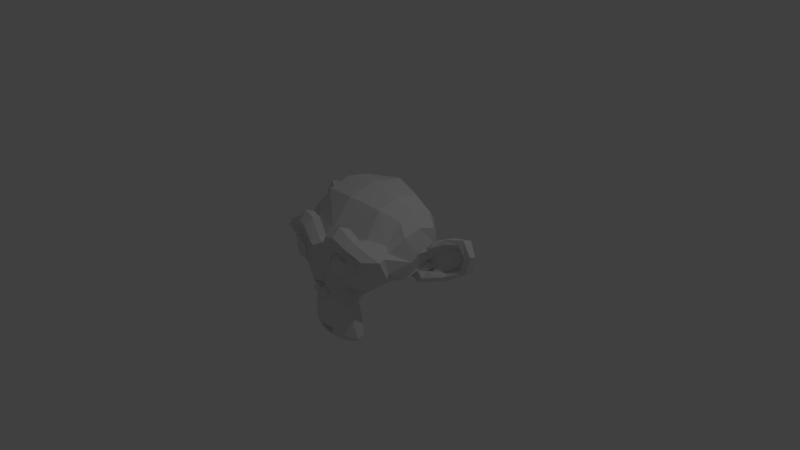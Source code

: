 # Source: Suzanne_UV_export.blend  (saved by Blender 2.79.0; exported with 4.5.12 LTS)
import bpy
from mathutils import Matrix  # noqa: F401  (used for matrix-valued properties, if any)

bpy.ops.wm.read_factory_settings(use_empty=True)
scene = bpy.context.scene
scene.name = 'Scene'

# ---- collections
col_collection_1 = bpy.data.collections.new('Collection 1'); scene.collection.children.link(col_collection_1)

# ---- world
world_world = bpy.data.worlds.new('World'); scene.world = world_world
world_world.color = (0.05088, 0.05088, 0.05088)
world_world.use_sun_shadow = False
world_world.sun_shadow_jitter_overblur = 0.0
world_world.cycles.sampling_method = 'MANUAL'

# ---- cameras
cam_camera = bpy.data.cameras.new('Camera')
cam_camera.clip_end = 100.0
cam_camera.lens = 35.0
cam_camera.sensor_width = 32.0
cam_camera.sensor_height = 18.0
cam_camera.ortho_scale = 7.314
cam_camera.dof.focus_distance = 0.0
cam_camera.dof.aperture_fstop = 128.0

# ---- lights
light_lamp = bpy.data.lights.new('Lamp', 'POINT')
light_lamp.transmission_factor = 0.0
light_lamp.cutoff_distance = 30.0
light_lamp.energy = 100.0
light_lamp.shadow_buffer_clip_start = 1.001
light_lamp.shadow_soft_size = 0.1
light_lamp.shadow_maximum_resolution = 0.006
light_lamp.use_absolute_resolution = True

# ---- meshes
me_suzanne = bpy.data.meshes.new('Suzanne')
me_suzanne.from_pydata([(0.4375, -0.7656, 0.1641), (-0.4375, -0.7656, 0.1641), (0.5, -0.6875, 0.09375), (-0.5, -0.6875, 0.09375), (0.5469, -0.5781, 0.05469), (-0.5469, -0.5781, 0.05469), (0.3516, -0.6172, -0.02344), (-0.3516, -0.6172, -0.02344), (0.3516, -0.7188, 0.03125), (-0.3516, -0.7188, 0.03125), (0.3516, -0.7812, 0.1328), (-0.3516, -0.7812, 0.1328), (0.2734, -0.7969, 0.1641), (-0.2734, -0.7969, 0.1641), (0.2031, -0.7422, 0.09375), (-0.2031, -0.7422, 0.09375), (0.1562, -0.6484, 0.05469), (-0.1562, -0.6484, 0.05469), (0.07812, -0.6562, 0.2422), (-0.07812, -0.6562, 0.2422), (0.1406, -0.7422, 0.2422), (-0.1406, -0.7422, 0.2422), (0.2422, -0.7969, 0.2422), (-0.2422, -0.7969, 0.2422), (0.2734, -0.7969, 0.3281), (-0.2734, -0.7969, 0.3281), (0.2031, -0.7422, 0.3906), (-0.2031, -0.7422, 0.3906), (0.1562, -0.6484, 0.4375), (-0.1562, -0.6484, 0.4375), (0.3516, -0.6172, 0.5156), (-0.3516, -0.6172, 0.5156), (0.3516, -0.7188, 0.4531), (-0.3516, -0.7188, 0.4531), (0.3516, -0.7812, 0.3594), (-0.3516, -0.7812, 0.3594), (0.4375, -0.7656, 0.3281), (-0.4375, -0.7656, 0.3281), (0.5, -0.6875, 0.3906), (-0.5, -0.6875, 0.3906), (0.5469, -0.5781, 0.4375), (-0.5469, -0.5781, 0.4375), (0.625, -0.5625, 0.2422), (-0.625, -0.5625, 0.2422), (0.5625, -0.6719, 0.2422), (-0.5625, -0.6719, 0.2422), (0.4688, -0.7578, 0.2422), (-0.4688, -0.7578, 0.2422), (0.4766, -0.7734, 0.2422), (-0.4766, -0.7734, 0.2422), (0.4453, -0.7812, 0.3359), (-0.4453, -0.7812, 0.3359), (0.3516, -0.8047, 0.375), (-0.3516, -0.8047, 0.375), (0.2656, -0.8203, 0.3359), (-0.2656, -0.8203, 0.3359), (0.2266, -0.8203, 0.2422), (-0.2266, -0.8203, 0.2422), (0.2656, -0.8203, 0.1562), (-0.2656, -0.8203, 0.1562), (0.3516, -0.8281, 0.2422), (-0.3516, -0.8281, 0.2422), (0.3516, -0.8047, 0.1172), (-0.3516, -0.8047, 0.1172), (0.4453, -0.7812, 0.1562), (-0.4453, -0.7812, 0.1562), (0.0, -0.7422, 0.4297), (0.0, -0.8203, 0.3516), (0.0, -0.7344, -0.6797), (0.0, -0.7812, -0.3203), (0.0, -0.7969, -0.1875), (0.0, -0.7188, -0.7734), (0.0, -0.6016, 0.4062), (0.0, -0.5703, 0.5703), (0.0, 0.5469, 0.8984), (0.0, 0.8516, 0.5625), (0.0, 0.8281, 0.07031), (0.0, 0.3516, -0.3828), (0.2031, -0.5625, -0.1875), (-0.2031, -0.5625, -0.1875), (0.3125, -0.5703, -0.4375), (-0.3125, -0.5703, -0.4375), (0.3516, -0.5703, -0.6953), (-0.3516, -0.5703, -0.6953), (0.3672, -0.5312, -0.8906), (-0.3672, -0.5312, -0.8906), (0.3281, -0.5234, -0.9453), (-0.3281, -0.5234, -0.9453), (0.1797, -0.5547, -0.9688), (-0.1797, -0.5547, -0.9688), (0.0, -0.5781, -0.9844), (0.4375, -0.5312, -0.1406), (-0.4375, -0.5312, -0.1406), (0.6328, -0.5391, -0.03906), (-0.6328, -0.5391, -0.03906), (0.8281, -0.4453, 0.1484), (-0.8281, -0.4453, 0.1484), (0.8594, -0.5938, 0.4297), (-0.8594, -0.5938, 0.4297), (0.7109, -0.625, 0.4844), (-0.7109, -0.625, 0.4844), (0.4922, -0.6875, 0.6016), (-0.4922, -0.6875, 0.6016), (0.3203, -0.7344, 0.7578), (-0.3203, -0.7344, 0.7578), (0.1562, -0.7578, 0.7188), (-0.1562, -0.7578, 0.7188), (0.0625, -0.75, 0.4922), (-0.0625, -0.75, 0.4922), (0.1641, -0.7734, 0.4141), (-0.1641, -0.7734, 0.4141), (0.125, -0.7656, 0.3047), (-0.125, -0.7656, 0.3047), (0.2031, -0.7422, 0.09375), (-0.2031, -0.7422, 0.09375), (0.375, -0.7031, 0.01562), (-0.375, -0.7031, 0.01562), (0.4922, -0.6719, 0.0625), (-0.4922, -0.6719, 0.0625), (0.625, -0.6484, 0.1875), (-0.625, -0.6484, 0.1875), (0.6406, -0.6484, 0.2969), (-0.6406, -0.6484, 0.2969), (0.6016, -0.6641, 0.375), (-0.6016, -0.6641, 0.375), (0.4297, -0.7188, 0.4375), (-0.4297, -0.7188, 0.4375), (0.25, -0.7578, 0.4688), (-0.25, -0.7578, 0.4688), (0.0, -0.7344, -0.7656), (0.1094, -0.7344, -0.7188), (-0.1094, -0.7344, -0.7188), (0.1172, -0.7109, -0.8359), (-0.1172, -0.7109, -0.8359), (0.0625, -0.6953, -0.8828), (-0.0625, -0.6953, -0.8828), (0.0, -0.6875, -0.8906), (0.0, -0.75, -0.1953), (0.0, -0.7422, -0.1406), (0.1016, -0.7422, -0.1484), (-0.1016, -0.7422, -0.1484), (0.125, -0.75, -0.2266), (-0.125, -0.75, -0.2266), (0.08594, -0.7422, -0.2891), (-0.08594, -0.7422, -0.2891), (0.3984, -0.6719, -0.04688), (-0.3984, -0.6719, -0.04688), (0.6172, -0.625, 0.05469), (-0.6172, -0.625, 0.05469), (0.7266, -0.6016, 0.2031), (-0.7266, -0.6016, 0.2031), (0.7422, -0.6562, 0.375), (-0.7422, -0.6562, 0.375), (0.6875, -0.7266, 0.4141), (-0.6875, -0.7266, 0.4141), (0.4375, -0.7969, 0.5469), (-0.4375, -0.7969, 0.5469), (0.3125, -0.8359, 0.6406), (-0.3125, -0.8359, 0.6406), (0.2031, -0.8516, 0.6172), (-0.2031, -0.8516, 0.6172), (0.1016, -0.8438, 0.4297), (-0.1016, -0.8438, 0.4297), (0.125, -0.8125, -0.1016), (-0.125, -0.8125, -0.1016), (0.2109, -0.7109, -0.4453), (-0.2109, -0.7109, -0.4453), (0.25, -0.6875, -0.7031), (-0.25, -0.6875, -0.7031), (0.2656, -0.6641, -0.8203), (-0.2656, -0.6641, -0.8203), (0.2344, -0.6328, -0.9141), (-0.2344, -0.6328, -0.9141), (0.1641, -0.6328, -0.9297), (-0.1641, -0.6328, -0.9297), (0.0, -0.6406, -0.9453), (0.0, -0.7266, 0.04688), (0.0, -0.7656, 0.2109), (0.3281, -0.7422, 0.4766), (-0.3281, -0.7422, 0.4766), (0.1641, -0.75, 0.1406), (-0.1641, -0.75, 0.1406), (0.1328, -0.7578, 0.2109), (-0.1328, -0.7578, 0.2109), (0.1172, -0.7344, -0.6875), (-0.1172, -0.7344, -0.6875), (0.07812, -0.75, -0.4453), (-0.07812, -0.75, -0.4453), (0.0, -0.75, -0.4453), (0.0, -0.7422, -0.3281), (0.09375, -0.7812, -0.2734), (-0.09375, -0.7812, -0.2734), (0.1328, -0.7969, -0.2266), (-0.1328, -0.7969, -0.2266), (0.1094, -0.7812, -0.1328), (-0.1094, -0.7812, -0.1328), (0.03906, -0.7812, -0.125), (-0.03906, -0.7812, -0.125), (0.0, -0.8281, -0.2031), (0.04688, -0.8125, -0.1484), (-0.04688, -0.8125, -0.1484), (0.09375, -0.8125, -0.1562), (-0.09375, -0.8125, -0.1562), (0.1094, -0.8281, -0.2266), (-0.1094, -0.8281, -0.2266), (0.07812, -0.8047, -0.25), (-0.07812, -0.8047, -0.25), (0.0, -0.8047, -0.2891), (0.2578, -0.5547, -0.3125), (-0.2578, -0.5547, -0.3125), (0.1641, -0.7109, -0.2422), (-0.1641, -0.7109, -0.2422), (0.1797, -0.7109, -0.3125), (-0.1797, -0.7109, -0.3125), (0.2344, -0.5547, -0.25), (-0.2344, -0.5547, -0.25), (0.0, -0.6875, -0.875), (0.04688, -0.6875, -0.8672), (-0.04688, -0.6875, -0.8672), (0.09375, -0.7109, -0.8203), (-0.09375, -0.7109, -0.8203), (0.09375, -0.7266, -0.7422), (-0.09375, -0.7266, -0.7422), (0.0, -0.6562, -0.7812), (0.09375, -0.6641, -0.75), (-0.09375, -0.6641, -0.75), (0.09375, -0.6406, -0.8125), (-0.09375, -0.6406, -0.8125), (0.04688, -0.6328, -0.8516), (-0.04688, -0.6328, -0.8516), (0.0, -0.6328, -0.8594), (0.1719, -0.7812, 0.2188), (-0.1719, -0.7812, 0.2188), (0.1875, -0.7734, 0.1562), (-0.1875, -0.7734, 0.1562), (0.3359, -0.7578, 0.4297), (-0.3359, -0.7578, 0.4297), (0.2734, -0.7734, 0.4219), (-0.2734, -0.7734, 0.4219), (0.4219, -0.7734, 0.3984), (-0.4219, -0.7734, 0.3984), (0.5625, -0.6953, 0.3516), (-0.5625, -0.6953, 0.3516), (0.5859, -0.6875, 0.2891), (-0.5859, -0.6875, 0.2891), (0.5781, -0.6797, 0.1953), (-0.5781, -0.6797, 0.1953), (0.4766, -0.7188, 0.1016), (-0.4766, -0.7188, 0.1016), (0.375, -0.7422, 0.0625), (-0.375, -0.7422, 0.0625), (0.2266, -0.7812, 0.1094), (-0.2266, -0.7812, 0.1094), (0.1797, -0.7812, 0.2969), (-0.1797, -0.7812, 0.2969), (0.2109, -0.7812, 0.375), (-0.2109, -0.7812, 0.375), (0.2344, -0.7578, 0.3594), (-0.2344, -0.7578, 0.3594), (0.1953, -0.7578, 0.2969), (-0.1953, -0.7578, 0.2969), (0.2422, -0.7578, 0.125), (-0.2422, -0.7578, 0.125), (0.375, -0.7266, 0.08594), (-0.375, -0.7266, 0.08594), (0.4609, -0.7031, 0.1172), (-0.4609, -0.7031, 0.1172), (0.5469, -0.6719, 0.2109), (-0.5469, -0.6719, 0.2109), (0.5547, -0.6719, 0.2812), (-0.5547, -0.6719, 0.2812), (0.5312, -0.6797, 0.3359), (-0.5312, -0.6797, 0.3359), (0.4141, -0.75, 0.3906), (-0.4141, -0.75, 0.3906), (0.2812, -0.7656, 0.3984), (-0.2812, -0.7656, 0.3984), (0.3359, -0.75, 0.4062), (-0.3359, -0.75, 0.4062), (0.2031, -0.75, 0.1719), (-0.2031, -0.75, 0.1719), (0.1953, -0.75, 0.2266), (-0.1953, -0.75, 0.2266), (0.1094, -0.6094, 0.4609), (-0.1094, -0.6094, 0.4609), (0.1953, -0.6172, 0.6641), (-0.1953, -0.6172, 0.6641), (0.3359, -0.5938, 0.6875), (-0.3359, -0.5938, 0.6875), (0.4844, -0.5547, 0.5547), (-0.4844, -0.5547, 0.5547), (0.6797, -0.4922, 0.4531), (-0.6797, -0.4922, 0.4531), (0.7969, -0.4609, 0.4062), (-0.7969, -0.4609, 0.4062), (0.7734, -0.375, 0.1641), (-0.7734, -0.375, 0.1641), (0.6016, -0.4141, 0.0), (-0.6016, -0.4141, 0.0), (0.4375, -0.4688, -0.09375), (-0.4375, -0.4688, -0.09375), (0.0, -0.2891, 0.8984), (0.0, 0.07812, 0.9844), (0.0, 0.6719, -0.1953), (0.0, -0.1875, -0.4609), (0.0, -0.4609, -0.9766), (0.0, -0.3438, -0.8047), (0.0, -0.3203, -0.5703), (0.0, -0.2812, -0.4844), (0.8516, -0.05469, 0.2344), (-0.8516, -0.05469, 0.2344), (0.8594, 0.04688, 0.3203), (-0.8594, 0.04688, 0.3203), (0.7734, 0.4375, 0.2656), (-0.7734, 0.4375, 0.2656), (0.4609, 0.7031, 0.4375), (-0.4609, 0.7031, 0.4375), (0.7344, -0.07031, -0.04688), (-0.7344, -0.07031, -0.04688), (0.5938, 0.1641, -0.125), (-0.5938, 0.1641, -0.125), (0.6406, 0.4297, -0.007812), (-0.6406, 0.4297, -0.007812), (0.3359, 0.6641, 0.05469), (-0.3359, 0.6641, 0.05469), (0.2344, -0.4062, -0.3516), (-0.2344, -0.4062, -0.3516), (0.1797, -0.2578, -0.4141), (-0.1797, -0.2578, -0.4141), (0.2891, -0.3828, -0.7109), (-0.2891, -0.3828, -0.7109), (0.25, -0.3906, -0.5), (-0.25, -0.3906, -0.5), (0.3281, -0.3984, -0.9141), (-0.3281, -0.3984, -0.9141), (0.1406, -0.3672, -0.7578), (-0.1406, -0.3672, -0.7578), (0.125, -0.3594, -0.5391), (-0.125, -0.3594, -0.5391), (0.1641, -0.4375, -0.9453), (-0.1641, -0.4375, -0.9453), (0.2188, -0.4297, -0.2812), (-0.2188, -0.4297, -0.2812), (0.2109, -0.4688, -0.2266), (-0.2109, -0.4688, -0.2266), (0.2031, -0.5, -0.1719), (-0.2031, -0.5, -0.1719), (0.2109, -0.1641, -0.3906), (-0.2109, -0.1641, -0.3906), (0.2969, 0.2656, -0.3125), (-0.2969, 0.2656, -0.3125), (0.3438, 0.5391, -0.1484), (-0.3438, 0.5391, -0.1484), (0.4531, 0.3828, 0.8672), (-0.4531, 0.3828, 0.8672), (0.4531, 0.07031, 0.9297), (-0.4531, 0.07031, 0.9297), (0.4531, -0.2344, 0.8516), (-0.4531, -0.2344, 0.8516), (0.4609, -0.4297, 0.5234), (-0.4609, -0.4297, 0.5234), (0.7266, -0.3359, 0.4062), (-0.7266, -0.3359, 0.4062), (0.6328, -0.2812, 0.4531), (-0.6328, -0.2812, 0.4531), (0.6406, -0.05469, 0.7031), (-0.6406, -0.05469, 0.7031), (0.7969, -0.125, 0.5625), (-0.7969, -0.125, 0.5625), (0.7969, 0.1172, 0.6172), (-0.7969, 0.1172, 0.6172), (0.6406, 0.1953, 0.75), (-0.6406, 0.1953, 0.75), (0.6406, 0.4453, 0.6797), (-0.6406, 0.4453, 0.6797), (0.7969, 0.3594, 0.5391), (-0.7969, 0.3594, 0.5391), (0.6172, 0.5859, 0.3281), (-0.6172, 0.5859, 0.3281), (0.4844, 0.5469, 0.02344), (-0.4844, 0.5469, 0.02344), (0.8203, 0.2031, 0.3281), (-0.8203, 0.2031, 0.3281), (0.4062, -0.1484, -0.1719), (-0.4062, -0.1484, -0.1719), (0.4297, 0.2109, -0.1953), (-0.4297, 0.2109, -0.1953), (0.8906, 0.2344, 0.4062), (-0.8906, 0.2344, 0.4062), (0.7734, 0.125, -0.1406), (-0.7734, 0.125, -0.1406), (1.039, 0.3281, -0.1016), (-1.039, 0.3281, -0.1016), (1.281, 0.4297, 0.05469), (-1.281, 0.4297, 0.05469), (1.352, 0.4219, 0.3203), (-1.352, 0.4219, 0.3203), (1.234, 0.4219, 0.5078), (-1.234, 0.4219, 0.5078), (1.023, 0.3125, 0.4766), (-1.023, 0.3125, 0.4766), (1.016, 0.2891, 0.4141), (-1.016, 0.2891, 0.4141), (1.188, 0.3906, 0.4375), (-1.188, 0.3906, 0.4375), (1.266, 0.4062, 0.2891), (-1.266, 0.4062, 0.2891), (1.211, 0.4062, 0.07812), (-1.211, 0.4062, 0.07812), (1.031, 0.3047, -0.03906), (-1.031, 0.3047, -0.03906), (0.8281, 0.1328, -0.07031), (-0.8281, 0.1328, -0.07031), (0.9219, 0.2188, 0.3594), (-0.9219, 0.2188, 0.3594), (0.9453, 0.2891, 0.3047), (-0.9453, 0.2891, 0.3047), (0.8828, 0.2109, -0.02344), (-0.8828, 0.2109, -0.02344), (1.039, 0.3672, 0.0), (-1.039, 0.3672, 0.0), (1.188, 0.4453, 0.09375), (-1.188, 0.4453, 0.09375), (1.234, 0.4453, 0.25), (-1.234, 0.4453, 0.25), (1.172, 0.4375, 0.3594), (-1.172, 0.4375, 0.3594), (1.023, 0.3594, 0.3438), (-1.023, 0.3594, 0.3438), (0.8438, 0.2109, 0.2891), (-0.8438, 0.2109, 0.2891), (0.8359, 0.2734, 0.1719), (-0.8359, 0.2734, 0.1719), (0.7578, 0.2734, 0.09375), (-0.7578, 0.2734, 0.09375), (0.8203, 0.2734, 0.08594), (-0.8203, 0.2734, 0.08594), (0.8438, 0.2734, 0.01562), (-0.8438, 0.2734, 0.01562), (0.8125, 0.2734, -0.01562), (-0.8125, 0.2734, -0.01562), (0.7266, 0.07031, 0.0), (-0.7266, 0.07031, 0.0), (0.7188, 0.1719, -0.02344), (-0.7188, 0.1719, -0.02344), (0.7188, 0.1875, 0.03906), (-0.7188, 0.1875, 0.03906), (0.7969, 0.2109, 0.2031), (-0.7969, 0.2109, 0.2031), (0.8906, 0.2656, 0.2422), (-0.8906, 0.2656, 0.2422), (0.8906, 0.3203, 0.2344), (-0.8906, 0.3203, 0.2344), (0.8125, 0.3203, -0.01562), (-0.8125, 0.3203, -0.01562), (0.8516, 0.3203, 0.01562), (-0.8516, 0.3203, 0.01562), (0.8281, 0.3203, 0.07812), (-0.8281, 0.3203, 0.07812), (0.7656, 0.3203, 0.09375), (-0.7656, 0.3203, 0.09375), (0.8438, 0.3203, 0.1719), (-0.8438, 0.3203, 0.1719), (1.039, 0.4141, 0.3281), (-1.039, 0.4141, 0.3281), (1.188, 0.4844, 0.3438), (-1.188, 0.4844, 0.3438), (1.258, 0.4922, 0.2422), (-1.258, 0.4922, 0.2422), (1.211, 0.4844, 0.08594), (-1.211, 0.4844, 0.08594), (1.047, 0.4219, 0.0), (-1.047, 0.4219, 0.0), (0.8828, 0.2656, -0.01562), (-0.8828, 0.2656, -0.01562), (0.9531, 0.3438, 0.2891), (-0.9531, 0.3438, 0.2891), (0.8906, 0.3281, 0.1094), (-0.8906, 0.3281, 0.1094), (0.9375, 0.3359, 0.0625), (-0.9375, 0.3359, 0.0625), (1.0, 0.3672, 0.125), (-1.0, 0.3672, 0.125), (0.9609, 0.3516, 0.1719), (-0.9609, 0.3516, 0.1719), (1.016, 0.375, 0.2344), (-1.016, 0.375, 0.2344), (1.055, 0.3828, 0.1875), (-1.055, 0.3828, 0.1875), (1.109, 0.3906, 0.2109), (-1.109, 0.3906, 0.2109), (1.086, 0.3906, 0.2734), (-1.086, 0.3906, 0.2734), (1.023, 0.4844, 0.4375), (-1.023, 0.4844, 0.4375), (1.25, 0.5469, 0.4688), (-1.25, 0.5469, 0.4688), (1.367, 0.5, 0.2969), (-1.367, 0.5, 0.2969), (1.312, 0.5312, 0.05469), (-1.312, 0.5312, 0.05469), (1.039, 0.4922, -0.08594), (-1.039, 0.4922, -0.08594), (0.7891, 0.3281, -0.125), (-0.7891, 0.3281, -0.125), (0.8594, 0.3828, 0.3828), (-0.8594, 0.3828, 0.3828)], [], [(46, 0, 2, 44), (3, 1, 47, 45), (44, 2, 4, 42), (5, 3, 45, 43), (2, 8, 6, 4), (7, 9, 3, 5), (0, 10, 8, 2), (9, 11, 1, 3), (10, 12, 14, 8), (15, 13, 11, 9), (8, 14, 16, 6), (17, 15, 9, 7), (14, 20, 18, 16), (19, 21, 15, 17), (12, 22, 20, 14), (21, 23, 13, 15), (22, 24, 26, 20), (27, 25, 23, 21), (20, 26, 28, 18), (29, 27, 21, 19), (26, 32, 30, 28), (31, 33, 27, 29), (24, 34, 32, 26), (33, 35, 25, 27), (34, 36, 38, 32), (39, 37, 35, 33), (32, 38, 40, 30), (41, 39, 33, 31), (38, 44, 42, 40), (43, 45, 39, 41), (36, 46, 44, 38), (45, 47, 37, 39), (46, 36, 50, 48), (51, 37, 47, 49), (36, 34, 52, 50), (53, 35, 37, 51), (34, 24, 54, 52), (55, 25, 35, 53), (24, 22, 56, 54), (57, 23, 25, 55), (22, 12, 58, 56), (59, 13, 23, 57), (12, 10, 62, 58), (63, 11, 13, 59), (10, 0, 64, 62), (65, 1, 11, 63), (0, 46, 48, 64), (49, 47, 1, 65), (60, 64, 48), (49, 65, 61), (62, 64, 60), (61, 65, 63), (60, 58, 62), (63, 59, 61), (60, 56, 58), (59, 57, 61), (60, 54, 56), (57, 55, 61), (60, 52, 54), (55, 53, 61), (60, 50, 52), (53, 51, 61), (60, 48, 50), (51, 49, 61), (88, 173, 175, 90), (175, 174, 89, 90), (86, 171, 173, 88), (174, 172, 87, 89), (84, 169, 171, 86), (172, 170, 85, 87), (82, 167, 169, 84), (170, 168, 83, 85), (80, 165, 167, 82), (168, 166, 81, 83), (78, 91, 145, 163), (146, 92, 79, 164), (91, 93, 147, 145), (148, 94, 92, 146), (93, 95, 149, 147), (150, 96, 94, 148), (95, 97, 151, 149), (152, 98, 96, 150), (97, 99, 153, 151), (154, 100, 98, 152), (99, 101, 155, 153), (156, 102, 100, 154), (101, 103, 157, 155), (158, 104, 102, 156), (103, 105, 159, 157), (160, 106, 104, 158), (105, 107, 161, 159), (162, 108, 106, 160), (107, 66, 67, 161), (67, 66, 108, 162), (109, 127, 159, 161), (160, 128, 110, 162), (127, 178, 157, 159), (158, 179, 128, 160), (125, 155, 157, 178), (158, 156, 126, 179), (123, 153, 155, 125), (156, 154, 124, 126), (121, 151, 153, 123), (154, 152, 122, 124), (119, 149, 151, 121), (152, 150, 120, 122), (117, 147, 149, 119), (150, 148, 118, 120), (115, 145, 147, 117), (148, 146, 116, 118), (113, 163, 145, 115), (146, 164, 114, 116), (113, 180, 176, 163), (176, 181, 114, 164), (109, 161, 67, 111), (67, 162, 110, 112), (111, 67, 177, 182), (177, 67, 112, 183), (176, 180, 182, 177), (183, 181, 176, 177), (134, 136, 175, 173), (175, 136, 135, 174), (132, 134, 173, 171), (174, 135, 133, 172), (130, 132, 171, 169), (172, 133, 131, 170), (165, 186, 184, 167), (185, 187, 166, 168), (130, 169, 167, 184), (168, 170, 131, 185), (143, 189, 188, 186), (188, 189, 144, 187), (184, 186, 188, 68), (188, 187, 185, 68), (129, 130, 184, 68), (185, 131, 129, 68), (141, 192, 190, 143), (191, 193, 142, 144), (139, 194, 192, 141), (193, 195, 140, 142), (138, 196, 194, 139), (195, 197, 138, 140), (137, 70, 196, 138), (197, 70, 137, 138), (189, 143, 190, 69), (191, 144, 189, 69), (69, 190, 205, 207), (206, 191, 69, 207), (70, 198, 199, 196), (200, 198, 70, 197), (196, 199, 201, 194), (202, 200, 197, 195), (194, 201, 203, 192), (204, 202, 195, 193), (192, 203, 205, 190), (206, 204, 193, 191), (198, 203, 201, 199), (202, 204, 198, 200), (198, 207, 205, 203), (206, 207, 198, 204), (138, 139, 163, 176), (164, 140, 138, 176), (139, 141, 210, 163), (211, 142, 140, 164), (141, 143, 212, 210), (213, 144, 142, 211), (143, 186, 165, 212), (166, 187, 144, 213), (80, 208, 212, 165), (213, 209, 81, 166), (208, 214, 210, 212), (211, 215, 209, 213), (78, 163, 210, 214), (211, 164, 79, 215), (130, 129, 71, 221), (71, 129, 131, 222), (132, 130, 221, 219), (222, 131, 133, 220), (134, 132, 219, 217), (220, 133, 135, 218), (136, 134, 217, 216), (218, 135, 136, 216), (216, 217, 228, 230), (229, 218, 216, 230), (217, 219, 226, 228), (227, 220, 218, 229), (219, 221, 224, 226), (225, 222, 220, 227), (221, 71, 223, 224), (223, 71, 222, 225), (223, 230, 228, 224), (229, 230, 223, 225), (224, 228, 226), (227, 229, 225), (182, 180, 233, 231), (234, 181, 183, 232), (111, 182, 231, 253), (232, 183, 112, 254), (109, 111, 253, 255), (254, 112, 110, 256), (180, 113, 251, 233), (252, 114, 181, 234), (113, 115, 249, 251), (250, 116, 114, 252), (115, 117, 247, 249), (248, 118, 116, 250), (117, 119, 245, 247), (246, 120, 118, 248), (119, 121, 243, 245), (244, 122, 120, 246), (121, 123, 241, 243), (242, 124, 122, 244), (123, 125, 239, 241), (240, 126, 124, 242), (125, 178, 235, 239), (236, 179, 126, 240), (178, 127, 237, 235), (238, 128, 179, 236), (127, 109, 255, 237), (256, 110, 128, 238), (237, 255, 257, 275), (258, 256, 238, 276), (235, 237, 275, 277), (276, 238, 236, 278), (239, 235, 277, 273), (278, 236, 240, 274), (241, 239, 273, 271), (274, 240, 242, 272), (243, 241, 271, 269), (272, 242, 244, 270), (245, 243, 269, 267), (270, 244, 246, 268), (247, 245, 267, 265), (268, 246, 248, 266), (249, 247, 265, 263), (266, 248, 250, 264), (251, 249, 263, 261), (264, 250, 252, 262), (233, 251, 261, 279), (262, 252, 234, 280), (255, 253, 259, 257), (260, 254, 256, 258), (253, 231, 281, 259), (282, 232, 254, 260), (231, 233, 279, 281), (280, 234, 232, 282), (66, 107, 283, 72), (284, 108, 66, 72), (107, 105, 285, 283), (286, 106, 108, 284), (105, 103, 287, 285), (288, 104, 106, 286), (103, 101, 289, 287), (290, 102, 104, 288), (101, 99, 291, 289), (292, 100, 102, 290), (99, 97, 293, 291), (294, 98, 100, 292), (97, 95, 295, 293), (296, 96, 98, 294), (95, 93, 297, 295), (298, 94, 96, 296), (93, 91, 299, 297), (300, 92, 94, 298), (307, 308, 327, 337), (328, 308, 307, 338), (306, 307, 337, 335), (338, 307, 306, 336), (305, 306, 335, 339), (336, 306, 305, 340), (88, 90, 305, 339), (305, 90, 89, 340), (86, 88, 339, 333), (340, 89, 87, 334), (84, 86, 333, 329), (334, 87, 85, 330), (82, 84, 329, 331), (330, 85, 83, 332), (329, 335, 337, 331), (338, 336, 330, 332), (329, 333, 339, 335), (340, 334, 330, 336), (325, 331, 337, 327), (338, 332, 326, 328), (80, 82, 331, 325), (332, 83, 81, 326), (208, 341, 343, 214), (344, 342, 209, 215), (80, 325, 341, 208), (342, 326, 81, 209), (78, 214, 343, 345), (344, 215, 79, 346), (78, 345, 299, 91), (300, 346, 79, 92), (76, 323, 351, 303), (352, 324, 76, 303), (303, 351, 349, 77), (350, 352, 303, 77), (77, 349, 347, 304), (348, 350, 77, 304), (304, 347, 327, 308), (328, 348, 304, 308), (325, 327, 347, 341), (348, 328, 326, 342), (295, 297, 317, 309), (318, 298, 296, 310), (75, 315, 323, 76), (324, 316, 75, 76), (301, 357, 355, 302), (356, 358, 301, 302), (302, 355, 353, 74), (354, 356, 302, 74), (74, 353, 315, 75), (316, 354, 74, 75), (291, 293, 361, 363), (362, 294, 292, 364), (363, 361, 367, 365), (368, 362, 364, 366), (365, 367, 369, 371), (370, 368, 366, 372), (371, 369, 375, 373), (376, 370, 372, 374), (313, 377, 373, 375), (374, 378, 314, 376), (315, 353, 373, 377), (374, 354, 316, 378), (353, 355, 371, 373), (372, 356, 354, 374), (355, 357, 365, 371), (366, 358, 356, 372), (357, 359, 363, 365), (364, 360, 358, 366), (289, 291, 363, 359), (364, 292, 290, 360), (73, 359, 357, 301), (358, 360, 73, 301), (283, 285, 287, 289), (288, 286, 284, 290), (283, 289, 359, 73), (360, 290, 284, 73), (72, 283, 73), (73, 284, 72), (293, 295, 309, 361), (310, 296, 294, 362), (309, 311, 367, 361), (368, 312, 310, 362), (311, 381, 369, 367), (370, 382, 312, 368), (313, 375, 369, 381), (370, 376, 314, 382), (347, 349, 385, 383), (386, 350, 348, 384), (317, 383, 385, 319), (386, 384, 318, 320), (297, 299, 383, 317), (384, 300, 298, 318), (299, 343, 341, 383), (342, 344, 300, 384), (341, 347, 383), (384, 348, 342), (299, 345, 343), (344, 346, 300), (313, 321, 379, 377), (380, 322, 314, 378), (315, 377, 379, 323), (380, 378, 316, 324), (319, 385, 379, 321), (380, 386, 320, 322), (349, 351, 379, 385), (380, 352, 350, 386), (323, 379, 351), (352, 380, 324), (399, 387, 413, 401), (414, 388, 400, 402), (399, 401, 403, 397), (404, 402, 400, 398), (397, 403, 405, 395), (406, 404, 398, 396), (395, 405, 407, 393), (408, 406, 396, 394), (393, 407, 409, 391), (410, 408, 394, 392), (391, 409, 411, 389), (412, 410, 392, 390), (409, 419, 417, 411), (418, 420, 410, 412), (407, 421, 419, 409), (420, 422, 408, 410), (405, 423, 421, 407), (422, 424, 406, 408), (403, 425, 423, 405), (424, 426, 404, 406), (401, 427, 425, 403), (426, 428, 402, 404), (401, 413, 415, 427), (416, 414, 402, 428), (317, 319, 443, 441), (444, 320, 318, 442), (319, 389, 411, 443), (412, 390, 320, 444), (309, 317, 441, 311), (442, 318, 310, 312), (381, 429, 413, 387), (414, 430, 382, 388), (411, 417, 439, 443), (440, 418, 412, 444), (437, 445, 443, 439), (444, 446, 438, 440), (433, 445, 437, 435), (438, 446, 434, 436), (431, 447, 445, 433), (446, 448, 432, 434), (429, 447, 431, 449), (432, 448, 430, 450), (413, 429, 449, 415), (450, 430, 414, 416), (311, 447, 429, 381), (430, 448, 312, 382), (311, 441, 445, 447), (446, 442, 312, 448), (441, 443, 445), (446, 444, 442), (415, 449, 451, 475), (452, 450, 416, 476), (449, 431, 461, 451), (462, 432, 450, 452), (431, 433, 459, 461), (460, 434, 432, 462), (433, 435, 457, 459), (458, 436, 434, 460), (435, 437, 455, 457), (456, 438, 436, 458), (437, 439, 453, 455), (454, 440, 438, 456), (439, 417, 473, 453), (474, 418, 440, 454), (427, 415, 475, 463), (476, 416, 428, 464), (425, 427, 463, 465), (464, 428, 426, 466), (423, 425, 465, 467), (466, 426, 424, 468), (421, 423, 467, 469), (468, 424, 422, 470), (419, 421, 469, 471), (470, 422, 420, 472), (417, 419, 471, 473), (472, 420, 418, 474), (457, 455, 479, 477), (480, 456, 458, 478), (477, 479, 481, 483), (482, 480, 478, 484), (483, 481, 487, 485), (488, 482, 484, 486), (485, 487, 489, 491), (490, 488, 486, 492), (463, 475, 485, 491), (486, 476, 464, 492), (451, 483, 485, 475), (486, 484, 452, 476), (451, 461, 477, 483), (478, 462, 452, 484), (457, 477, 461, 459), (462, 478, 458, 460), (453, 473, 479, 455), (480, 474, 454, 456), (471, 481, 479, 473), (480, 482, 472, 474), (469, 487, 481, 471), (482, 488, 470, 472), (467, 489, 487, 469), (488, 490, 468, 470), (465, 491, 489, 467), (490, 492, 466, 468), (463, 491, 465), (466, 492, 464), (391, 389, 503, 501), (504, 390, 392, 502), (393, 391, 501, 499), (502, 392, 394, 500), (395, 393, 499, 497), (500, 394, 396, 498), (397, 395, 497, 495), (498, 396, 398, 496), (399, 397, 495, 493), (496, 398, 400, 494), (387, 399, 493, 505), (494, 400, 388, 506), (493, 501, 503, 505), (504, 502, 494, 506), (493, 495, 499, 501), (500, 496, 494, 502), (495, 497, 499), (500, 498, 496), (313, 381, 387, 505), (388, 382, 314, 506), (313, 505, 503, 321), (504, 506, 314, 322), (319, 321, 503, 389), (504, 322, 320, 390)])
_uv = me_suzanne.uv_layers.new(name='UVMap')
_uv.uv.foreach_set('vector', [0.6407, 0.6229, 0.641, 0.6083, 0.6621, 0.6008, 0.6626, 0.6326, 0.4578, 0.598, 0.4786, 0.6065, 0.4782, 0.621, 0.4559, 0.6298, 0.6626, 0.6326, 0.6621, 0.6008, 0.6897, 0.5957, 0.6875, 0.6437, 0.4305, 0.5918, 0.4578, 0.598, 0.4559, 0.6298, 0.4305, 0.6398, 0.6621, 0.6008, 0.6402, 0.5785, 0.6554, 0.5567, 0.6897, 0.5957, 0.4665, 0.5543, 0.4807, 0.5767, 0.4578, 0.598, 0.4305, 0.5918, 0.641, 0.6083, 0.6302, 0.5967, 0.6402, 0.5785, 0.6621, 0.6008, 0.4807, 0.5767, 0.4899, 0.5954, 0.4786, 0.6065, 0.4578, 0.598, 0.6302, 0.5967, 0.6154, 0.5965, 0.6098, 0.578, 0.6402, 0.5785, 0.5111, 0.5776, 0.5047, 0.5958, 0.4899, 0.5954, 0.4807, 0.5767, 0.6402, 0.5785, 0.6098, 0.578, 0.6011, 0.5514, 0.6554, 0.5567, 0.5209, 0.5514, 0.5111, 0.5776, 0.4807, 0.5767, 0.4665, 0.5543, 0.6098, 0.578, 0.5846, 0.5973, 0.5603, 0.5881, 0.6011, 0.5514, 0.5601, 0.5899, 0.5354, 0.598, 0.5111, 0.5776, 0.5209, 0.5514, 0.6154, 0.5965, 0.6034, 0.6061, 0.5846, 0.5973, 0.6098, 0.578, 0.5354, 0.598, 0.5163, 0.6059, 0.5047, 0.5958, 0.5111, 0.5776, 0.6034, 0.6061, 0.6036, 0.6225, 0.5857, 0.6296, 0.5846, 0.5973, 0.5328, 0.6302, 0.5153, 0.6223, 0.5163, 0.6059, 0.5354, 0.598, 0.5846, 0.5973, 0.5857, 0.6296, 0.5623, 0.6428, 0.5603, 0.5881, 0.5556, 0.6445, 0.5328, 0.6302, 0.5354, 0.598, 0.5601, 0.5899, 0.5857, 0.6296, 0.6073, 0.6521, 0.6012, 0.6782, 0.5623, 0.6428, 0.5152, 0.6781, 0.5103, 0.6517, 0.5328, 0.6302, 0.5556, 0.6445, 0.6036, 0.6225, 0.6136, 0.6335, 0.6073, 0.6521, 0.5857, 0.6296, 0.5103, 0.6517, 0.5048, 0.6329, 0.5153, 0.6223, 0.5328, 0.6302, 0.6136, 0.6335, 0.6295, 0.6338, 0.6386, 0.6534, 0.6073, 0.6521, 0.479, 0.6517, 0.4889, 0.6324, 0.5048, 0.6329, 0.5103, 0.6517, 0.6073, 0.6521, 0.6386, 0.6534, 0.6523, 0.6782, 0.6012, 0.6782, 0.4642, 0.6758, 0.479, 0.6517, 0.5103, 0.6517, 0.5152, 0.6781, 0.6386, 0.6534, 0.6626, 0.6326, 0.6875, 0.6437, 0.6523, 0.6782, 0.4305, 0.6398, 0.4559, 0.6298, 0.479, 0.6517, 0.4642, 0.6758, 0.6295, 0.6338, 0.6407, 0.6229, 0.6626, 0.6326, 0.6386, 0.6534, 0.4559, 0.6298, 0.4782, 0.621, 0.4889, 0.6324, 0.479, 0.6517, 0.6407, 0.6229, 0.6295, 0.6338, 0.6279, 0.631, 0.6384, 0.6219, 0.4906, 0.6297, 0.4889, 0.6324, 0.4782, 0.621, 0.4806, 0.6202, 0.6295, 0.6338, 0.6136, 0.6335, 0.6148, 0.6292, 0.6279, 0.631, 0.5038, 0.6285, 0.5048, 0.6329, 0.4889, 0.6324, 0.4906, 0.6297, 0.6136, 0.6335, 0.6036, 0.6225, 0.6075, 0.6206, 0.6148, 0.6292, 0.5115, 0.6203, 0.5153, 0.6223, 0.5048, 0.6329, 0.5038, 0.6285, 0.6036, 0.6225, 0.6034, 0.6061, 0.6084, 0.6085, 0.6075, 0.6206, 0.5111, 0.6081, 0.5163, 0.6059, 0.5153, 0.6223, 0.5115, 0.6203, 0.6034, 0.6061, 0.6154, 0.5965, 0.6165, 0.6006, 0.6084, 0.6085, 0.5034, 0.5999, 0.5047, 0.5958, 0.5163, 0.6059, 0.5111, 0.6081, 0.6154, 0.5965, 0.6302, 0.5967, 0.6277, 0.6005, 0.6165, 0.6006, 0.4922, 0.5993, 0.4899, 0.5954, 0.5047, 0.5958, 0.5034, 0.5999, 0.6302, 0.5967, 0.641, 0.6083, 0.6379, 0.6091, 0.6277, 0.6005, 0.4816, 0.6074, 0.4786, 0.6065, 0.4899, 0.5954, 0.4922, 0.5993, 0.641, 0.6083, 0.6407, 0.6229, 0.6384, 0.6219, 0.6379, 0.6091, 0.4806, 0.6202, 0.4782, 0.621, 0.4786, 0.6065, 0.4816, 0.6074, 0.6218, 0.6146, 0.6379, 0.6091, 0.6384, 0.6219, 0.4806, 0.6202, 0.4816, 0.6074, 0.4975, 0.6136, 0.6277, 0.6005, 0.6379, 0.6091, 0.6218, 0.6146, 0.4975, 0.6136, 0.4816, 0.6074, 0.4922, 0.5993, 0.6218, 0.6146, 0.6165, 0.6006, 0.6277, 0.6005, 0.4922, 0.5993, 0.5034, 0.5999, 0.4975, 0.6136, 0.6218, 0.6146, 0.6084, 0.6085, 0.6165, 0.6006, 0.5034, 0.5999, 0.5111, 0.6081, 0.4975, 0.6136, 0.6218, 0.6146, 0.6075, 0.6206, 0.6084, 0.6085, 0.5111, 0.6081, 0.5115, 0.6203, 0.4975, 0.6136, 0.6218, 0.6146, 0.6148, 0.6292, 0.6075, 0.6206, 0.5115, 0.6203, 0.5038, 0.6285, 0.4975, 0.6136, 0.6218, 0.6146, 0.6279, 0.631, 0.6148, 0.6292, 0.5038, 0.6285, 0.4906, 0.6297, 0.4975, 0.6136, 0.6218, 0.6146, 0.6384, 0.6219, 0.6279, 0.631, 0.4906, 0.6297, 0.4806, 0.6202, 0.4975, 0.6136, 0.135, 0.6308, 0.1362, 0.635, 0.1284, 0.6387, 0.127, 0.6351, 0.1284, 0.6387, 0.1204, 0.6417, 0.1182, 0.6378, 0.127, 0.6351, 0.1404, 0.6276, 0.1396, 0.6336, 0.1362, 0.635, 0.135, 0.6308, 0.1204, 0.6417, 0.1171, 0.6431, 0.1122, 0.6395, 0.1182, 0.6378, 0.1432, 0.6274, 0.1446, 0.6359, 0.1396, 0.6336, 0.1404, 0.6276, 0.1171, 0.6431, 0.1151, 0.6483, 0.1101, 0.6413, 0.1122, 0.6395, 0.1553, 0.6288, 0.1512, 0.6414, 0.1446, 0.6359, 0.1432, 0.6274, 0.1151, 0.6483, 0.1145, 0.6569, 0.1026, 0.651, 0.1101, 0.6413, 0.19, 0.6369, 0.1749, 0.6636, 0.1512, 0.6414, 0.1553, 0.6288, 0.1145, 0.6569, 0.1138, 0.6893, 0.0841, 0.6815, 0.1026, 0.651, 0.2445, 0.6785, 0.3039, 0.6978, 0.2865, 0.7371, 0.2111, 0.7451, 0.08859, 0.8206, 0.04829, 0.8057, 0.07587, 0.7496, 0.1468, 0.7721, 0.3039, 0.6978, 0.3489, 0.7246, 0.3405, 0.751, 0.2865, 0.7371, 0.06094, 0.8692, 0.03605, 0.8568, 0.04829, 0.8057, 0.08859, 0.8206, 0.3489, 0.7246, 0.4019, 0.7555, 0.3677, 0.7769, 0.3405, 0.751, 0.06054, 0.9068, 0.02133, 0.9165, 0.03605, 0.8568, 0.06094, 0.8692, 0.4019, 0.7555, 0.3972, 0.8079, 0.3756, 0.8112, 0.3677, 0.7769, 0.07969, 0.9364, 0.06231, 0.9496, 0.02133, 0.9165, 0.06054, 0.9068, 0.3972, 0.8079, 0.3878, 0.8336, 0.3654, 0.8252, 0.3756, 0.8112, 0.09685, 0.9388, 0.08727, 0.9608, 0.06231, 0.9496, 0.07969, 0.9364, 0.3878, 0.8336, 0.3529, 0.8713, 0.3321, 0.8595, 0.3654, 0.8252, 0.1448, 0.9388, 0.1387, 0.9619, 0.08727, 0.9608, 0.09685, 0.9388, 0.3529, 0.8713, 0.3256, 0.8876, 0.3177, 0.8753, 0.3321, 0.8595, 0.1661, 0.9394, 0.1694, 0.9537, 0.1387, 0.9619, 0.1448, 0.9388, 0.3256, 0.8876, 0.3135, 0.8925, 0.3062, 0.8808, 0.3177, 0.8753, 0.1781, 0.935, 0.1815, 0.9484, 0.1694, 0.9537, 0.1661, 0.9394, 0.3135, 0.8925, 0.2733, 0.9078, 0.2671, 0.8775, 0.3062, 0.8808, 0.203, 0.9047, 0.2204, 0.9302, 0.1815, 0.9484, 0.1781, 0.935, 0.2733, 0.9078, 0.2454, 0.9155, 0.23, 0.8791, 0.2671, 0.8775, 0.23, 0.8791, 0.2454, 0.9155, 0.2204, 0.9302, 0.203, 0.9047, 0.2771, 0.858, 0.2975, 0.8556, 0.3062, 0.8808, 0.2671, 0.8775, 0.1781, 0.935, 0.166, 0.9112, 0.182, 0.8983, 0.203, 0.9047, 0.2975, 0.8556, 0.3099, 0.8499, 0.3177, 0.8753, 0.3062, 0.8808, 0.1661, 0.9394, 0.1533, 0.9162, 0.166, 0.9112, 0.1781, 0.935, 0.325, 0.8381, 0.3321, 0.8595, 0.3177, 0.8753, 0.3099, 0.8499, 0.1661, 0.9394, 0.1448, 0.9388, 0.1343, 0.9187, 0.1533, 0.9162, 0.3496, 0.8153, 0.3654, 0.8252, 0.3321, 0.8595, 0.325, 0.8381, 0.1448, 0.9388, 0.09685, 0.9388, 0.1008, 0.9205, 0.1343, 0.9187, 0.3537, 0.799, 0.3756, 0.8112, 0.3654, 0.8252, 0.3496, 0.8153, 0.09685, 0.9388, 0.07969, 0.9364, 0.08625, 0.9121, 0.1008, 0.9205, 0.3454, 0.7783, 0.3677, 0.7769, 0.3756, 0.8112, 0.3537, 0.799, 0.07969, 0.9364, 0.06054, 0.9068, 0.07715, 0.8917, 0.08625, 0.9121, 0.3129, 0.7583, 0.3405, 0.751, 0.3677, 0.7769, 0.3454, 0.7783, 0.06054, 0.9068, 0.06094, 0.8692, 0.08542, 0.8544, 0.07715, 0.8917, 0.2837, 0.7551, 0.2865, 0.7371, 0.3405, 0.751, 0.3129, 0.7583, 0.06094, 0.8692, 0.08859, 0.8206, 0.1035, 0.8312, 0.08542, 0.8544, 0.2482, 0.7843, 0.2111, 0.7451, 0.2865, 0.7371, 0.2837, 0.7551, 0.08859, 0.8206, 0.1468, 0.7721, 0.1492, 0.8261, 0.1035, 0.8312, 0.2482, 0.7843, 0.2442, 0.8002, 0.1943, 0.7946, 0.2111, 0.7451, 0.1943, 0.7946, 0.1635, 0.8343, 0.1492, 0.8261, 0.1468, 0.7721, 0.2771, 0.858, 0.2671, 0.8775, 0.23, 0.8791, 0.2535, 0.8428, 0.23, 0.8791, 0.203, 0.9047, 0.182, 0.8983, 0.1875, 0.8707, 0.2535, 0.8428, 0.23, 0.8791, 0.2118, 0.8361, 0.2441, 0.8203, 0.2118, 0.8361, 0.23, 0.8791, 0.1875, 0.8707, 0.178, 0.8482, 0.1943, 0.7946, 0.2442, 0.8002, 0.2441, 0.8203, 0.2118, 0.8361, 0.178, 0.8482, 0.1635, 0.8343, 0.1943, 0.7946, 0.2118, 0.8361, 0.1335, 0.6413, 0.13, 0.6423, 0.1284, 0.6387, 0.1362, 0.635, 0.1284, 0.6387, 0.13, 0.6423, 0.1268, 0.6441, 0.1204, 0.6417, 0.1377, 0.642, 0.1335, 0.6413, 0.1362, 0.635, 0.1396, 0.6336, 0.1204, 0.6417, 0.1268, 0.6441, 0.1244, 0.6477, 0.1171, 0.6431, 0.1421, 0.6497, 0.1377, 0.642, 0.1396, 0.6336, 0.1446, 0.6359, 0.1171, 0.6431, 0.1244, 0.6477, 0.1268, 0.6561, 0.1151, 0.6483, 0.1749, 0.6636, 0.1582, 0.679, 0.1443, 0.6513, 0.1512, 0.6414, 0.1264, 0.6588, 0.1365, 0.6882, 0.1138, 0.6893, 0.1145, 0.6569, 0.1421, 0.6497, 0.1446, 0.6359, 0.1512, 0.6414, 0.1443, 0.6513, 0.1145, 0.6569, 0.1151, 0.6483, 0.1268, 0.6561, 0.1264, 0.6588, 0.1762, 0.7032, 0.1562, 0.7047, 0.1477, 0.6843, 0.1582, 0.679, 0.1477, 0.6843, 0.1562, 0.7047, 0.1411, 0.7179, 0.1365, 0.6882, 0.1443, 0.6513, 0.1582, 0.679, 0.1477, 0.6843, 0.1364, 0.6577, 0.1477, 0.6843, 0.1365, 0.6882, 0.1264, 0.6588, 0.1364, 0.6577, 0.134, 0.652, 0.1421, 0.6497, 0.1443, 0.6513, 0.1364, 0.6577, 0.1264, 0.6588, 0.1268, 0.6561, 0.134, 0.652, 0.1364, 0.6577, 0.192, 0.7129, 0.1832, 0.7194, 0.177, 0.7121, 0.1762, 0.7032, 0.147, 0.7246, 0.1479, 0.7342, 0.1371, 0.7359, 0.1411, 0.7179, 0.1961, 0.7332, 0.1872, 0.7306, 0.1832, 0.7194, 0.192, 0.7129, 0.1479, 0.7342, 0.153, 0.7448, 0.1487, 0.7529, 0.1371, 0.7359, 0.1761, 0.75, 0.1809, 0.738, 0.1872, 0.7306, 0.1961, 0.7332, 0.153, 0.7448, 0.1624, 0.7454, 0.1761, 0.75, 0.1487, 0.7529, 0.1699, 0.7412, 0.1693, 0.7357, 0.1809, 0.738, 0.1761, 0.75, 0.1624, 0.7454, 0.1693, 0.7357, 0.1699, 0.7412, 0.1761, 0.75, 0.1562, 0.7047, 0.1762, 0.7032, 0.177, 0.7121, 0.159, 0.7113, 0.147, 0.7246, 0.1411, 0.7179, 0.1562, 0.7047, 0.159, 0.7113, 0.159, 0.7113, 0.177, 0.7121, 0.1751, 0.7182, 0.1615, 0.7174, 0.1526, 0.7276, 0.147, 0.7246, 0.159, 0.7113, 0.1615, 0.7174, 0.1693, 0.7357, 0.167, 0.7302, 0.1782, 0.733, 0.1809, 0.738, 0.1609, 0.7401, 0.167, 0.7302, 0.1693, 0.7357, 0.1624, 0.7454, 0.1809, 0.738, 0.1782, 0.733, 0.1824, 0.7289, 0.1872, 0.7306, 0.1551, 0.7402, 0.1609, 0.7401, 0.1624, 0.7454, 0.153, 0.7448, 0.1872, 0.7306, 0.1824, 0.7289, 0.1793, 0.722, 0.1832, 0.7194, 0.1524, 0.7332, 0.1551, 0.7402, 0.153, 0.7448, 0.1479, 0.7342, 0.1832, 0.7194, 0.1793, 0.722, 0.1751, 0.7182, 0.177, 0.7121, 0.1526, 0.7276, 0.1524, 0.7332, 0.1479, 0.7342, 0.147, 0.7246, 0.167, 0.7302, 0.1793, 0.722, 0.1824, 0.7289, 0.1782, 0.733, 0.1551, 0.7402, 0.1524, 0.7332, 0.167, 0.7302, 0.1609, 0.7401, 0.167, 0.7302, 0.1615, 0.7174, 0.1751, 0.7182, 0.1793, 0.722, 0.1526, 0.7276, 0.1615, 0.7174, 0.167, 0.7302, 0.1524, 0.7332, 0.1761, 0.75, 0.1961, 0.7332, 0.2111, 0.7451, 0.1943, 0.7946, 0.1468, 0.7721, 0.1487, 0.7529, 0.1761, 0.75, 0.1943, 0.7946, 0.1961, 0.7332, 0.192, 0.7129, 0.202, 0.7019, 0.2111, 0.7451, 0.1222, 0.7354, 0.1371, 0.7359, 0.1487, 0.7529, 0.1468, 0.7721, 0.192, 0.7129, 0.1762, 0.7032, 0.1916, 0.6857, 0.202, 0.7019, 0.1179, 0.7166, 0.1411, 0.7179, 0.1371, 0.7359, 0.1222, 0.7354, 0.1762, 0.7032, 0.1582, 0.679, 0.1749, 0.6636, 0.1916, 0.6857, 0.1138, 0.6893, 0.1365, 0.6882, 0.1411, 0.7179, 0.1179, 0.7166, 0.19, 0.6369, 0.2179, 0.6515, 0.1916, 0.6857, 0.1749, 0.6636, 0.1179, 0.7166, 0.07509, 0.7116, 0.0841, 0.6815, 0.1138, 0.6893, 0.2179, 0.6515, 0.2314, 0.6632, 0.202, 0.7019, 0.1916, 0.6857, 0.1222, 0.7354, 0.07401, 0.7295, 0.07509, 0.7116, 0.1179, 0.7166, 0.2445, 0.6785, 0.2111, 0.7451, 0.202, 0.7019, 0.2314, 0.6632, 0.1222, 0.7354, 0.1468, 0.7721, 0.07587, 0.7496, 0.07401, 0.7295, 0.1421, 0.6497, 0.134, 0.652, 0.1337, 0.6511, 0.14, 0.6489, 0.1337, 0.6511, 0.134, 0.652, 0.1268, 0.6561, 0.1277, 0.6541, 0.1377, 0.642, 0.1421, 0.6497, 0.14, 0.6489, 0.137, 0.6435, 0.1277, 0.6541, 0.1268, 0.6561, 0.1244, 0.6477, 0.1259, 0.6482, 0.1335, 0.6413, 0.1377, 0.642, 0.137, 0.6435, 0.133, 0.6425, 0.1259, 0.6482, 0.1244, 0.6477, 0.1268, 0.6441, 0.128, 0.6446, 0.13, 0.6423, 0.1335, 0.6413, 0.133, 0.6425, 0.1303, 0.6431, 0.128, 0.6446, 0.1268, 0.6441, 0.13, 0.6423, 0.1303, 0.6431, 0.1303, 0.6431, 0.133, 0.6425, 0.1329, 0.6453, 0.1314, 0.6456, 0.1301, 0.6465, 0.128, 0.6446, 0.1303, 0.6431, 0.1314, 0.6456, 0.133, 0.6425, 0.137, 0.6435, 0.1348, 0.6456, 0.1329, 0.6453, 0.1289, 0.6481, 0.1259, 0.6482, 0.128, 0.6446, 0.1301, 0.6465, 0.137, 0.6435, 0.14, 0.6489, 0.1359, 0.6472, 0.1348, 0.6456, 0.1293, 0.65, 0.1277, 0.6541, 0.1259, 0.6482, 0.1289, 0.6481, 0.14, 0.6489, 0.1337, 0.6511, 0.1325, 0.6484, 0.1359, 0.6472, 0.1325, 0.6484, 0.1337, 0.6511, 0.1277, 0.6541, 0.1293, 0.65, 0.1325, 0.6484, 0.1314, 0.6456, 0.1329, 0.6453, 0.1359, 0.6472, 0.1301, 0.6465, 0.1314, 0.6456, 0.1325, 0.6484, 0.1293, 0.65, 0.1359, 0.6472, 0.1329, 0.6453, 0.1348, 0.6456, 0.1289, 0.6481, 0.1301, 0.6465, 0.1293, 0.65, 0.2441, 0.8203, 0.2442, 0.8002, 0.2533, 0.8025, 0.2551, 0.8182, 0.1588, 0.8425, 0.1635, 0.8343, 0.178, 0.8482, 0.1688, 0.8547, 0.2535, 0.8428, 0.2441, 0.8203, 0.2551, 0.8182, 0.265, 0.8337, 0.1688, 0.8547, 0.178, 0.8482, 0.1875, 0.8707, 0.173, 0.8726, 0.2771, 0.858, 0.2535, 0.8428, 0.265, 0.8337, 0.2802, 0.8451, 0.173, 0.8726, 0.1875, 0.8707, 0.182, 0.8983, 0.1706, 0.8914, 0.2442, 0.8002, 0.2482, 0.7843, 0.2585, 0.7896, 0.2533, 0.8025, 0.1459, 0.8372, 0.1492, 0.8261, 0.1635, 0.8343, 0.1588, 0.8425, 0.2482, 0.7843, 0.2837, 0.7551, 0.2854, 0.7692, 0.2585, 0.7896, 0.1124, 0.8423, 0.1035, 0.8312, 0.1492, 0.8261, 0.1459, 0.8372, 0.2837, 0.7551, 0.3129, 0.7583, 0.3086, 0.7704, 0.2854, 0.7692, 0.09716, 0.8598, 0.08542, 0.8544, 0.1035, 0.8312, 0.1124, 0.8423, 0.3129, 0.7583, 0.3454, 0.7783, 0.3347, 0.7829, 0.3086, 0.7704, 0.08791, 0.8872, 0.07715, 0.8917, 0.08542, 0.8544, 0.09716, 0.8598, 0.3454, 0.7783, 0.3537, 0.799, 0.3407, 0.8007, 0.3347, 0.7829, 0.09652, 0.904, 0.08625, 0.9121, 0.07715, 0.8917, 0.08791, 0.8872, 0.3537, 0.799, 0.3496, 0.8153, 0.3395, 0.814, 0.3407, 0.8007, 0.107, 0.9124, 0.1008, 0.9205, 0.08625, 0.9121, 0.09652, 0.904, 0.3496, 0.8153, 0.325, 0.8381, 0.3186, 0.8313, 0.3395, 0.814, 0.1339, 0.9095, 0.1343, 0.9187, 0.1008, 0.9205, 0.107, 0.9124, 0.325, 0.8381, 0.3099, 0.8499, 0.307, 0.8415, 0.3186, 0.8313, 0.1493, 0.9082, 0.1533, 0.9162, 0.1343, 0.9187, 0.1339, 0.9095, 0.3099, 0.8499, 0.2975, 0.8556, 0.2958, 0.846, 0.307, 0.8415, 0.1604, 0.9033, 0.166, 0.9112, 0.1533, 0.9162, 0.1493, 0.9082, 0.2975, 0.8556, 0.2771, 0.858, 0.2802, 0.8451, 0.2958, 0.846, 0.1706, 0.8914, 0.182, 0.8983, 0.166, 0.9112, 0.1604, 0.9033, 0.2958, 0.846, 0.2802, 0.8451, 0.2836, 0.8381, 0.2952, 0.8414, 0.1632, 0.8891, 0.1706, 0.8914, 0.1604, 0.9033, 0.1575, 0.8996, 0.307, 0.8415, 0.2958, 0.846, 0.2952, 0.8414, 0.305, 0.8374, 0.1575, 0.8996, 0.1604, 0.9033, 0.1493, 0.9082, 0.1478, 0.9039, 0.3186, 0.8313, 0.307, 0.8415, 0.305, 0.8374, 0.316, 0.8285, 0.1478, 0.9039, 0.1493, 0.9082, 0.1339, 0.9095, 0.1338, 0.9056, 0.3395, 0.814, 0.3186, 0.8313, 0.316, 0.8285, 0.3324, 0.8114, 0.1338, 0.9056, 0.1339, 0.9095, 0.107, 0.9124, 0.11, 0.9054, 0.3407, 0.8007, 0.3395, 0.814, 0.3324, 0.8114, 0.3337, 0.8005, 0.11, 0.9054, 0.107, 0.9124, 0.09652, 0.904, 0.1012, 0.8988, 0.3347, 0.7829, 0.3407, 0.8007, 0.3337, 0.8005, 0.3293, 0.7879, 0.1012, 0.8988, 0.09652, 0.904, 0.08791, 0.8872, 0.09521, 0.8868, 0.3086, 0.7704, 0.3347, 0.7829, 0.3293, 0.7879, 0.307, 0.7757, 0.09521, 0.8868, 0.08791, 0.8872, 0.09716, 0.8598, 0.102, 0.8623, 0.2854, 0.7692, 0.3086, 0.7704, 0.307, 0.7757, 0.2881, 0.7748, 0.102, 0.8623, 0.09716, 0.8598, 0.1124, 0.8423, 0.1146, 0.8482, 0.2585, 0.7896, 0.2854, 0.7692, 0.2881, 0.7748, 0.2641, 0.7924, 0.1146, 0.8482, 0.1124, 0.8423, 0.1459, 0.8372, 0.144, 0.8432, 0.2533, 0.8025, 0.2585, 0.7896, 0.2641, 0.7924, 0.2608, 0.8049, 0.144, 0.8432, 0.1459, 0.8372, 0.1588, 0.8425, 0.1553, 0.8495, 0.2802, 0.8451, 0.265, 0.8337, 0.2703, 0.83, 0.2836, 0.8381, 0.1667, 0.8738, 0.173, 0.8726, 0.1706, 0.8914, 0.1632, 0.8891, 0.265, 0.8337, 0.2551, 0.8182, 0.2638, 0.8161, 0.2703, 0.83, 0.1612, 0.8595, 0.1688, 0.8547, 0.173, 0.8726, 0.1667, 0.8738, 0.2551, 0.8182, 0.2533, 0.8025, 0.2608, 0.8049, 0.2638, 0.8161, 0.1553, 0.8495, 0.1588, 0.8425, 0.1688, 0.8547, 0.1612, 0.8595, 0.2454, 0.9155, 0.2733, 0.9078, 0.2946, 0.947, 0.262, 0.9548, 0.2337, 0.9728, 0.2204, 0.9302, 0.2454, 0.9155, 0.262, 0.9548, 0.2733, 0.9078, 0.3135, 0.8925, 0.3224, 0.9069, 0.2946, 0.947, 0.1856, 0.9649, 0.1815, 0.9484, 0.2204, 0.9302, 0.2337, 0.9728, 0.3135, 0.8925, 0.3256, 0.8876, 0.3361, 0.8963, 0.3224, 0.9069, 0.1685, 0.9673, 0.1694, 0.9537, 0.1815, 0.9484, 0.1856, 0.9649, 0.3256, 0.8876, 0.3529, 0.8713, 0.3787, 0.899, 0.3361, 0.8963, 0.1407, 0.9999, 0.1387, 0.9619, 0.1694, 0.9537, 0.1685, 0.9673, 0.3529, 0.8713, 0.3878, 0.8336, 0.4209, 0.8434, 0.3787, 0.899, 0.0713, 0.9914, 0.08727, 0.9608, 0.1387, 0.9619, 0.1407, 0.9999, 0.3878, 0.8336, 0.3972, 0.8079, 0.4302, 0.8085, 0.4209, 0.8434, 0.03962, 0.9738, 0.06231, 0.9496, 0.08727, 0.9608, 0.0713, 0.9914, 0.3972, 0.8079, 0.4019, 0.7555, 0.4188, 0.7425, 0.4302, 0.8085, 0.0001355, 0.9195, 0.02133, 0.9165, 0.06231, 0.9496, 0.03962, 0.9738, 0.4019, 0.7555, 0.3489, 0.7246, 0.372, 0.6971, 0.4188, 0.7425, 0.0001355, 0.8541, 0.03605, 0.8568, 0.02133, 0.9165, 0.0001355, 0.9195, 0.3489, 0.7246, 0.3039, 0.6978, 0.3171, 0.6801, 0.372, 0.6971, 0.02629, 0.8029, 0.04829, 0.8057, 0.03605, 0.8568, 0.0001355, 0.8541, 0.3953, 0.5429, 0.3953, 0.5147, 0.4578, 0.4966, 0.4314, 0.5433, 0.3327, 0.4966, 0.3953, 0.5147, 0.3953, 0.5429, 0.3592, 0.5433, 0.1181, 0.614, 0.09354, 0.5557, 0.1482, 0.5514, 0.1323, 0.608, 0.05217, 0.5918, 0.09354, 0.5557, 0.1181, 0.614, 0.1038, 0.62, 0.1245, 0.6293, 0.1181, 0.614, 0.1323, 0.608, 0.1328, 0.625, 0.1038, 0.62, 0.1181, 0.614, 0.1245, 0.6293, 0.1157, 0.6322, 0.135, 0.6308, 0.127, 0.6351, 0.1245, 0.6293, 0.1328, 0.625, 0.1245, 0.6293, 0.127, 0.6351, 0.1182, 0.6378, 0.1157, 0.6322, 0.1404, 0.6276, 0.135, 0.6308, 0.1328, 0.625, 0.1401, 0.6234, 0.1157, 0.6322, 0.1182, 0.6378, 0.1122, 0.6395, 0.1094, 0.6363, 0.1432, 0.6274, 0.1404, 0.6276, 0.1401, 0.6234, 0.1487, 0.6126, 0.1094, 0.6363, 0.1122, 0.6395, 0.1101, 0.6413, 0.09565, 0.6349, 0.1553, 0.6288, 0.1432, 0.6274, 0.1487, 0.6126, 0.1913, 0.5806, 0.09565, 0.6349, 0.1101, 0.6413, 0.1026, 0.651, 0.04289, 0.6431, 0.1487, 0.6126, 0.1323, 0.608, 0.1482, 0.5514, 0.1913, 0.5806, 0.05217, 0.5918, 0.1038, 0.62, 0.09565, 0.6349, 0.04289, 0.6431, 0.1487, 0.6126, 0.1401, 0.6234, 0.1328, 0.625, 0.1323, 0.608, 0.1157, 0.6322, 0.1094, 0.6363, 0.09565, 0.6349, 0.1038, 0.62, 0.5018, 0.53, 0.4666, 0.5511, 0.4314, 0.5433, 0.4578, 0.4966, 0.3592, 0.5433, 0.324, 0.5511, 0.2888, 0.53, 0.3327, 0.4966, 0.19, 0.6369, 0.1553, 0.6288, 0.1913, 0.5806, 0.2355, 0.6086, 0.04289, 0.6431, 0.1026, 0.651, 0.0841, 0.6815, 0.03192, 0.6944, 0.2179, 0.6515, 0.2497, 0.6286, 0.2548, 0.6493, 0.2314, 0.6632, 0.04776, 0.7366, 0.03641, 0.7185, 0.07509, 0.7116, 0.07401, 0.7295, 0.19, 0.6369, 0.2355, 0.6086, 0.2497, 0.6286, 0.2179, 0.6515, 0.03641, 0.7185, 0.03192, 0.6944, 0.0841, 0.6815, 0.07509, 0.7116, 0.2445, 0.6785, 0.2314, 0.6632, 0.2548, 0.6493, 0.2565, 0.6663, 0.04776, 0.7366, 0.07401, 0.7295, 0.07587, 0.7496, 0.05876, 0.7497, 0.2445, 0.6785, 0.2565, 0.6663, 0.3171, 0.6801, 0.3039, 0.6978, 0.02629, 0.8029, 0.05876, 0.7497, 0.07587, 0.7496, 0.04829, 0.8057, 0.3953, 0.2703, 0.4408, 0.2802, 0.4429, 0.3121, 0.3953, 0.307, 0.3477, 0.3121, 0.3498, 0.2802, 0.3953, 0.2703, 0.3953, 0.307, 0.3953, 0.307, 0.4429, 0.3121, 0.4468, 0.362, 0.3953, 0.3603, 0.3438, 0.362, 0.3477, 0.3121, 0.3953, 0.307, 0.3953, 0.3603, 0.3953, 0.3603, 0.4468, 0.362, 0.4563, 0.4662, 0.3953, 0.4864, 0.3343, 0.4662, 0.3438, 0.362, 0.3953, 0.3603, 0.3953, 0.4864, 0.3953, 0.4864, 0.4563, 0.4662, 0.4578, 0.4966, 0.3953, 0.5147, 0.3327, 0.4966, 0.3343, 0.4662, 0.3953, 0.4864, 0.3953, 0.5147, 0.5018, 0.53, 0.4578, 0.4966, 0.4563, 0.4662, 0.5223, 0.5237, 0.3343, 0.4662, 0.3327, 0.4966, 0.2888, 0.53, 0.2683, 0.5237, 0.667, 0.3455, 0.636, 0.4205, 0.5677, 0.3492, 0.5933, 0.2922, 0.2229, 0.3492, 0.1546, 0.4205, 0.1236, 0.3455, 0.1973, 0.2922, 0.3953, 0.2102, 0.4602, 0.2308, 0.4408, 0.2802, 0.3953, 0.2703, 0.3498, 0.2802, 0.3304, 0.2308, 0.3953, 0.2102, 0.3953, 0.2703, 0.6383, 0.0001355, 0.6286, 0.1202, 0.5603, 0.1299, 0.5208, 0.01601, 0.2303, 0.1299, 0.162, 0.1202, 0.1522, 0.0001356, 0.2698, 0.01601, 0.5208, 0.01601, 0.5603, 0.1299, 0.5025, 0.1567, 0.3953, 0.09957, 0.2881, 0.1567, 0.2303, 0.1299, 0.2698, 0.01601, 0.3953, 0.09957, 0.3953, 0.09957, 0.5025, 0.1567, 0.4602, 0.2308, 0.3953, 0.2102, 0.3304, 0.2308, 0.2881, 0.1567, 0.3953, 0.09957, 0.3953, 0.2102, 0.7429, 0.2458, 0.7297, 0.2848, 0.6864, 0.2602, 0.6788, 0.2221, 0.1042, 0.2602, 0.06089, 0.2848, 0.04771, 0.2458, 0.1118, 0.2221, 0.6788, 0.2221, 0.6864, 0.2602, 0.6145, 0.2299, 0.6017, 0.1829, 0.1761, 0.2299, 0.1042, 0.2602, 0.1118, 0.2221, 0.1889, 0.1829, 0.6017, 0.1829, 0.6145, 0.2299, 0.5677, 0.2189, 0.5496, 0.1846, 0.2229, 0.2189, 0.1761, 0.2299, 0.1889, 0.1829, 0.241, 0.1846, 0.5496, 0.1846, 0.5677, 0.2189, 0.5294, 0.2311, 0.5101, 0.2036, 0.2612, 0.2311, 0.2229, 0.2189, 0.241, 0.1846, 0.2805, 0.2036, 0.5091, 0.2694, 0.4837, 0.2512, 0.5101, 0.2036, 0.5294, 0.2311, 0.2805, 0.2036, 0.3069, 0.2512, 0.2815, 0.2694, 0.2612, 0.2311, 0.4602, 0.2308, 0.5025, 0.1567, 0.5101, 0.2036, 0.4837, 0.2512, 0.2805, 0.2036, 0.2881, 0.1567, 0.3304, 0.2308, 0.3069, 0.2512, 0.5025, 0.1567, 0.5603, 0.1299, 0.5496, 0.1846, 0.5101, 0.2036, 0.241, 0.1846, 0.2303, 0.1299, 0.2881, 0.1567, 0.2805, 0.2036, 0.5603, 0.1299, 0.6286, 0.1202, 0.6017, 0.1829, 0.5496, 0.1846, 0.1889, 0.1829, 0.162, 0.1202, 0.2303, 0.1299, 0.241, 0.1846, 0.6286, 0.1202, 0.7282, 0.1649, 0.6788, 0.2221, 0.6017, 0.1829, 0.1118, 0.2221, 0.0624, 0.1649, 0.162, 0.1202, 0.1889, 0.1829, 0.7709, 0.1743, 0.7429, 0.2458, 0.6788, 0.2221, 0.7282, 0.1649, 0.1118, 0.2221, 0.04771, 0.2458, 0.0197, 0.1743, 0.0624, 0.1649, 0.7625, 0.01626, 0.7282, 0.1649, 0.6286, 0.1202, 0.6383, 0.0001355, 0.162, 0.1202, 0.0624, 0.1649, 0.02809, 0.01626, 0.1522, 0.0001356, 0.2946, 0.947, 0.3224, 0.9069, 0.3361, 0.8963, 0.3787, 0.899, 0.1685, 0.9673, 0.1856, 0.9649, 0.2337, 0.9728, 0.1407, 0.9999, 0.7904, 0.05272, 0.7709, 0.1743, 0.7282, 0.1649, 0.7625, 0.01626, 0.0624, 0.1649, 0.0197, 0.1743, 0.0001355, 0.05272, 0.02809, 0.01626, 0.262, 0.9548, 0.2946, 0.947, 0.2798, 0.9966, 0.2798, 0.9966, 0.2337, 0.9728, 0.262, 0.9548, 0.7297, 0.2848, 0.667, 0.3455, 0.5933, 0.2922, 0.6864, 0.2602, 0.1973, 0.2922, 0.1236, 0.3455, 0.06089, 0.2848, 0.1042, 0.2602, 0.5933, 0.2922, 0.5785, 0.2718, 0.6145, 0.2299, 0.6864, 0.2602, 0.1761, 0.2299, 0.2121, 0.2718, 0.1973, 0.2922, 0.1042, 0.2602, 0.5785, 0.2718, 0.5472, 0.2661, 0.5677, 0.2189, 0.6145, 0.2299, 0.2229, 0.2189, 0.2434, 0.2661, 0.2121, 0.2718, 0.1761, 0.2299, 0.5091, 0.2694, 0.5294, 0.2311, 0.5677, 0.2189, 0.5472, 0.2661, 0.2229, 0.2189, 0.2612, 0.2311, 0.2815, 0.2694, 0.2434, 0.2661, 0.4563, 0.4662, 0.4468, 0.362, 0.4788, 0.3531, 0.5237, 0.4208, 0.3118, 0.3531, 0.3438, 0.362, 0.3343, 0.4662, 0.2669, 0.4208, 0.5677, 0.3492, 0.5237, 0.4208, 0.4788, 0.3531, 0.508, 0.3396, 0.3118, 0.3531, 0.2669, 0.4208, 0.2229, 0.3492, 0.2826, 0.3396, 0.636, 0.4205, 0.6045, 0.4766, 0.5237, 0.4208, 0.5677, 0.3492, 0.2669, 0.4208, 0.1861, 0.4766, 0.1546, 0.4205, 0.2229, 0.3492, 0.6045, 0.4766, 0.5415, 0.5345, 0.5223, 0.5237, 0.5237, 0.4208, 0.2683, 0.5237, 0.2491, 0.5345, 0.1861, 0.4766, 0.2669, 0.4208, 0.5223, 0.5237, 0.4563, 0.4662, 0.5237, 0.4208, 0.2669, 0.4208, 0.3343, 0.4662, 0.2683, 0.5237, 0.3171, 0.6801, 0.2565, 0.6663, 0.2548, 0.6493, 0.04776, 0.7366, 0.05876, 0.7497, 0.02629, 0.8029, 0.5091, 0.2694, 0.4902, 0.2959, 0.4649, 0.2898, 0.4837, 0.2512, 0.3257, 0.2898, 0.3003, 0.2959, 0.2815, 0.2694, 0.3069, 0.2512, 0.4602, 0.2308, 0.4837, 0.2512, 0.4649, 0.2898, 0.4408, 0.2802, 0.3257, 0.2898, 0.3069, 0.2512, 0.3304, 0.2308, 0.3498, 0.2802, 0.508, 0.3396, 0.4788, 0.3531, 0.4649, 0.2898, 0.4902, 0.2959, 0.3257, 0.2898, 0.3118, 0.3531, 0.2826, 0.3396, 0.3003, 0.2959, 0.4468, 0.362, 0.4429, 0.3121, 0.4649, 0.2898, 0.4788, 0.3531, 0.3257, 0.2898, 0.3477, 0.3121, 0.3438, 0.362, 0.3118, 0.3531, 0.4408, 0.2802, 0.4649, 0.2898, 0.4429, 0.3121, 0.3477, 0.3121, 0.3257, 0.2898, 0.3498, 0.2802, 0.5256, 0.2805, 0.5301, 0.2753, 0.5321, 0.2777, 0.5274, 0.2808, 0.2585, 0.2777, 0.2605, 0.2753, 0.265, 0.2805, 0.2632, 0.2808, 0.5256, 0.2805, 0.5274, 0.2808, 0.5244, 0.2838, 0.5234, 0.2837, 0.2662, 0.2838, 0.2632, 0.2808, 0.265, 0.2805, 0.2672, 0.2837, 0.5234, 0.2837, 0.5244, 0.2838, 0.5237, 0.2856, 0.5231, 0.2852, 0.2669, 0.2856, 0.2662, 0.2838, 0.2672, 0.2837, 0.2675, 0.2852, 0.5231, 0.2852, 0.5237, 0.2856, 0.5228, 0.2881, 0.522, 0.2874, 0.2678, 0.2881, 0.2669, 0.2856, 0.2675, 0.2852, 0.2686, 0.2874, 0.522, 0.2874, 0.5228, 0.2881, 0.5215, 0.2941, 0.5194, 0.2939, 0.2691, 0.2941, 0.2678, 0.2881, 0.2686, 0.2874, 0.2712, 0.2939, 0.5194, 0.2939, 0.5215, 0.2941, 0.5226, 0.3078, 0.5181, 0.3118, 0.268, 0.3078, 0.2691, 0.2941, 0.2712, 0.2939, 0.2725, 0.3118, 0.5215, 0.2941, 0.5233, 0.2922, 0.5245, 0.3023, 0.5226, 0.3078, 0.2661, 0.3023, 0.2673, 0.2922, 0.2691, 0.2941, 0.268, 0.3078, 0.5228, 0.2881, 0.5235, 0.2881, 0.5233, 0.2922, 0.5215, 0.2941, 0.2673, 0.2922, 0.2671, 0.2881, 0.2678, 0.2881, 0.2691, 0.2941, 0.5237, 0.2856, 0.524, 0.2861, 0.5235, 0.2881, 0.5228, 0.2881, 0.2671, 0.2881, 0.2666, 0.2861, 0.2669, 0.2856, 0.2678, 0.2881, 0.5244, 0.2838, 0.5249, 0.2849, 0.524, 0.2861, 0.5237, 0.2856, 0.2666, 0.2861, 0.2657, 0.2849, 0.2662, 0.2838, 0.2669, 0.2856, 0.5274, 0.2808, 0.528, 0.2835, 0.5249, 0.2849, 0.5244, 0.2838, 0.2657, 0.2849, 0.2626, 0.2835, 0.2632, 0.2808, 0.2662, 0.2838, 0.5274, 0.2808, 0.5321, 0.2777, 0.5323, 0.2826, 0.528, 0.2835, 0.2583, 0.2826, 0.2585, 0.2777, 0.2632, 0.2808, 0.2626, 0.2835, 0.5677, 0.3492, 0.508, 0.3396, 0.5339, 0.3181, 0.55, 0.3277, 0.2567, 0.3181, 0.2826, 0.3396, 0.2229, 0.3492, 0.2406, 0.3277, 0.508, 0.3396, 0.5181, 0.3118, 0.5226, 0.3078, 0.5339, 0.3181, 0.268, 0.3078, 0.2725, 0.3118, 0.2826, 0.3396, 0.2567, 0.3181, 0.5933, 0.2922, 0.5677, 0.3492, 0.55, 0.3277, 0.5785, 0.2718, 0.2406, 0.3277, 0.2229, 0.3492, 0.1973, 0.2922, 0.2121, 0.2718, 0.5472, 0.2661, 0.5434, 0.2775, 0.5321, 0.2777, 0.5301, 0.2753, 0.2585, 0.2777, 0.2471, 0.2775, 0.2434, 0.2661, 0.2605, 0.2753, 0.5226, 0.3078, 0.5245, 0.3023, 0.5299, 0.3025, 0.5339, 0.3181, 0.2607, 0.3025, 0.2661, 0.3023, 0.268, 0.3078, 0.2567, 0.3181, 0.5316, 0.3006, 0.5395, 0.3112, 0.5339, 0.3181, 0.5299, 0.3025, 0.2567, 0.3181, 0.2511, 0.3112, 0.2589, 0.3006, 0.2607, 0.3025, 0.5379, 0.2996, 0.5395, 0.3112, 0.5316, 0.3006, 0.5341, 0.2988, 0.2589, 0.3006, 0.2511, 0.3112, 0.2527, 0.2996, 0.2565, 0.2988, 0.5392, 0.2917, 0.5484, 0.2903, 0.5395, 0.3112, 0.5379, 0.2996, 0.2511, 0.3112, 0.2422, 0.2903, 0.2514, 0.2917, 0.2527, 0.2996, 0.5434, 0.2775, 0.5484, 0.2903, 0.5392, 0.2917, 0.5372, 0.2851, 0.2514, 0.2917, 0.2422, 0.2903, 0.2471, 0.2775, 0.2534, 0.2851, 0.5321, 0.2777, 0.5434, 0.2775, 0.5372, 0.2851, 0.5323, 0.2826, 0.2534, 0.2851, 0.2471, 0.2775, 0.2585, 0.2777, 0.2583, 0.2826, 0.5785, 0.2718, 0.5484, 0.2903, 0.5434, 0.2775, 0.5472, 0.2661, 0.2471, 0.2775, 0.2422, 0.2903, 0.2121, 0.2718, 0.2434, 0.2661, 0.5785, 0.2718, 0.55, 0.3277, 0.5395, 0.3112, 0.5484, 0.2903, 0.2511, 0.3112, 0.2406, 0.3277, 0.2121, 0.2718, 0.2422, 0.2903, 0.55, 0.3277, 0.5339, 0.3181, 0.5395, 0.3112, 0.2511, 0.3112, 0.2567, 0.3181, 0.2406, 0.3277, 0.5323, 0.2826, 0.5372, 0.2851, 0.5343, 0.2873, 0.5308, 0.2848, 0.2563, 0.2873, 0.2534, 0.2851, 0.2583, 0.2826, 0.2598, 0.2848, 0.5372, 0.2851, 0.5392, 0.2917, 0.5355, 0.2918, 0.5343, 0.2873, 0.255, 0.2918, 0.2514, 0.2917, 0.2534, 0.2851, 0.2563, 0.2873, 0.5392, 0.2917, 0.5379, 0.2996, 0.5359, 0.2971, 0.5355, 0.2918, 0.2547, 0.2971, 0.2527, 0.2996, 0.2514, 0.2917, 0.255, 0.2918, 0.5379, 0.2996, 0.5341, 0.2988, 0.533, 0.2967, 0.5359, 0.2971, 0.2576, 0.2967, 0.2565, 0.2988, 0.2527, 0.2996, 0.2547, 0.2971, 0.5341, 0.2988, 0.5316, 0.3006, 0.53, 0.2988, 0.533, 0.2967, 0.2606, 0.2988, 0.2589, 0.3006, 0.2565, 0.2988, 0.2576, 0.2967, 0.5316, 0.3006, 0.5299, 0.3025, 0.5297, 0.3005, 0.53, 0.2988, 0.2609, 0.3005, 0.2607, 0.3025, 0.2589, 0.3006, 0.2606, 0.2988, 0.5299, 0.3025, 0.5245, 0.3023, 0.5262, 0.3002, 0.5297, 0.3005, 0.2644, 0.3002, 0.2661, 0.3023, 0.2607, 0.3025, 0.2609, 0.3005, 0.528, 0.2835, 0.5323, 0.2826, 0.5308, 0.2848, 0.5272, 0.2847, 0.2598, 0.2848, 0.2583, 0.2826, 0.2626, 0.2835, 0.2633, 0.2847, 0.5249, 0.2849, 0.528, 0.2835, 0.5272, 0.2847, 0.525, 0.2855, 0.2633, 0.2847, 0.2626, 0.2835, 0.2657, 0.2849, 0.2656, 0.2855, 0.524, 0.2861, 0.5249, 0.2849, 0.525, 0.2855, 0.5245, 0.2865, 0.2656, 0.2855, 0.2657, 0.2849, 0.2666, 0.2861, 0.2661, 0.2865, 0.5235, 0.2881, 0.524, 0.2861, 0.5245, 0.2865, 0.5241, 0.2879, 0.2661, 0.2865, 0.2666, 0.2861, 0.2671, 0.2881, 0.2665, 0.2879, 0.5233, 0.2922, 0.5235, 0.2881, 0.5241, 0.2879, 0.5242, 0.2911, 0.2665, 0.2879, 0.2671, 0.2881, 0.2673, 0.2922, 0.2663, 0.2911, 0.5245, 0.3023, 0.5233, 0.2922, 0.5242, 0.2911, 0.5262, 0.3002, 0.2663, 0.2911, 0.2673, 0.2922, 0.2661, 0.3023, 0.2644, 0.3002, 0.533, 0.2967, 0.53, 0.2988, 0.5282, 0.294, 0.5314, 0.2935, 0.2624, 0.294, 0.2606, 0.2988, 0.2576, 0.2967, 0.2592, 0.2935, 0.5314, 0.2935, 0.5282, 0.294, 0.5278, 0.2902, 0.53, 0.2895, 0.2628, 0.2902, 0.2624, 0.294, 0.2592, 0.2935, 0.2606, 0.2895, 0.53, 0.2895, 0.5278, 0.2902, 0.5273, 0.288, 0.5285, 0.2869, 0.2632, 0.288, 0.2628, 0.2902, 0.2606, 0.2895, 0.2621, 0.2869, 0.5285, 0.2869, 0.5273, 0.288, 0.5264, 0.2872, 0.5268, 0.2862, 0.2642, 0.2872, 0.2632, 0.288, 0.2621, 0.2869, 0.2638, 0.2862, 0.5272, 0.2847, 0.5308, 0.2848, 0.5285, 0.2869, 0.5268, 0.2862, 0.2621, 0.2869, 0.2598, 0.2848, 0.2633, 0.2847, 0.2638, 0.2862, 0.5343, 0.2873, 0.53, 0.2895, 0.5285, 0.2869, 0.5308, 0.2848, 0.2621, 0.2869, 0.2606, 0.2895, 0.2563, 0.2873, 0.2598, 0.2848, 0.5343, 0.2873, 0.5355, 0.2918, 0.5314, 0.2935, 0.53, 0.2895, 0.2592, 0.2935, 0.255, 0.2918, 0.2563, 0.2873, 0.2606, 0.2895, 0.533, 0.2967, 0.5314, 0.2935, 0.5355, 0.2918, 0.5359, 0.2971, 0.255, 0.2918, 0.2592, 0.2935, 0.2576, 0.2967, 0.2547, 0.2971, 0.5297, 0.3005, 0.5262, 0.3002, 0.5282, 0.294, 0.53, 0.2988, 0.2624, 0.294, 0.2644, 0.3002, 0.2609, 0.3005, 0.2606, 0.2988, 0.5242, 0.2911, 0.5278, 0.2902, 0.5282, 0.294, 0.5262, 0.3002, 0.2624, 0.294, 0.2628, 0.2902, 0.2663, 0.2911, 0.2644, 0.3002, 0.5241, 0.2879, 0.5273, 0.288, 0.5278, 0.2902, 0.5242, 0.2911, 0.2628, 0.2902, 0.2632, 0.288, 0.2665, 0.2879, 0.2663, 0.2911, 0.5245, 0.2865, 0.5264, 0.2872, 0.5273, 0.288, 0.5241, 0.2879, 0.2632, 0.288, 0.2642, 0.2872, 0.2661, 0.2865, 0.2665, 0.2879, 0.525, 0.2855, 0.5268, 0.2862, 0.5264, 0.2872, 0.5245, 0.2865, 0.2642, 0.2872, 0.2638, 0.2862, 0.2656, 0.2855, 0.2661, 0.2865, 0.5272, 0.2847, 0.5268, 0.2862, 0.525, 0.2855, 0.2656, 0.2855, 0.2638, 0.2862, 0.2633, 0.2847, 0.5194, 0.2939, 0.5181, 0.3118, 0.5038, 0.3018, 0.5172, 0.2892, 0.2868, 0.3018, 0.2725, 0.3118, 0.2712, 0.2939, 0.2734, 0.2892, 0.522, 0.2874, 0.5194, 0.2939, 0.5172, 0.2892, 0.5213, 0.2863, 0.2734, 0.2892, 0.2712, 0.2939, 0.2686, 0.2874, 0.2692, 0.2863, 0.5231, 0.2852, 0.522, 0.2874, 0.5213, 0.2863, 0.5226, 0.2852, 0.2692, 0.2863, 0.2686, 0.2874, 0.2675, 0.2852, 0.268, 0.2852, 0.5234, 0.2837, 0.5231, 0.2852, 0.5226, 0.2852, 0.5225, 0.2841, 0.268, 0.2852, 0.2675, 0.2852, 0.2672, 0.2837, 0.2681, 0.2841, 0.5256, 0.2805, 0.5234, 0.2837, 0.5225, 0.2841, 0.5214, 0.2814, 0.2681, 0.2841, 0.2672, 0.2837, 0.265, 0.2805, 0.2692, 0.2814, 0.5301, 0.2753, 0.5256, 0.2805, 0.5214, 0.2814, 0.5186, 0.2706, 0.2692, 0.2814, 0.265, 0.2805, 0.2605, 0.2753, 0.272, 0.2706, 0.5214, 0.2814, 0.5172, 0.2892, 0.5038, 0.3018, 0.5186, 0.2706, 0.2868, 0.3018, 0.2734, 0.2892, 0.2692, 0.2814, 0.272, 0.2706, 0.5214, 0.2814, 0.5225, 0.2841, 0.5213, 0.2863, 0.5172, 0.2892, 0.2692, 0.2863, 0.2681, 0.2841, 0.2692, 0.2814, 0.2734, 0.2892, 0.5225, 0.2841, 0.5226, 0.2852, 0.5213, 0.2863, 0.2692, 0.2863, 0.268, 0.2852, 0.2681, 0.2841, 0.5091, 0.2694, 0.5472, 0.2661, 0.5301, 0.2753, 0.5186, 0.2706, 0.2605, 0.2753, 0.2434, 0.2661, 0.2815, 0.2694, 0.272, 0.2706, 0.5091, 0.2694, 0.5186, 0.2706, 0.5038, 0.3018, 0.4902, 0.2959, 0.2868, 0.3018, 0.272, 0.2706, 0.2815, 0.2694, 0.3003, 0.2959, 0.508, 0.3396, 0.4902, 0.2959, 0.5038, 0.3018, 0.5181, 0.3118, 0.2868, 0.3018, 0.3003, 0.2959, 0.2826, 0.3396, 0.2725, 0.3118])
me_suzanne.use_remesh_preserve_volume = False
me_suzanne.use_remesh_preserve_attributes = False
me_suzanne.use_mirror_vertex_groups = False
me_suzanne.update()

# ---- objects
ob_suzanne = bpy.data.objects.new('Suzanne', me_suzanne)
ob_lamp = bpy.data.objects.new('Lamp', light_lamp)
ob_camera = bpy.data.objects.new('Camera', cam_camera)

# ---- transforms, parenting, visibility, modifiers, constraints
ob_suzanne.location = (0.0, 0.0, 0.0)
ob_suzanne.lineart.crease_threshold = 0.0
ob_lamp.location = (4.076, 1.005, 5.904)
ob_lamp.rotation_euler = (0.6503, 0.05522, 1.866)
ob_lamp.lock_rotations_4d = False
ob_lamp.empty_display_type = 'ARROWS'
ob_lamp.color = (0.0, 0.0, 0.0, 0.0)
ob_lamp.lineart.crease_threshold = 0.0
ob_camera.location = (7.481, -6.508, 5.344)
ob_camera.rotation_euler = (1.109, 0.0, 0.8149)
ob_camera.lock_rotations_4d = False
ob_camera.empty_display_type = 'ARROWS'
ob_camera.color = (0.0, 0.0, 0.0, 0.0)
ob_camera.display_type = 'WIRE'
ob_camera.lineart.crease_threshold = 0.0

# ---- collection membership
col_collection_1.objects.link(ob_suzanne)
col_collection_1.objects.link(ob_lamp)
col_collection_1.objects.link(ob_camera)

# ---- scene / render settings (as saved in the file)
scene.camera = ob_camera
scene.frame_start = 1; scene.frame_end = 250; scene.frame_set(1)
scene.render.engine = 'BLENDER_EEVEE_NEXT'
scene.render.resolution_percentage = 50
scene.render.dither_intensity = 0.0
scene.cycles.use_denoising = False
scene.cycles.samples = 128
scene.cycles.sampling_pattern = 'TABULATED_SOBOL'
scene.cycles.use_adaptive_sampling = False
scene.cycles.use_light_tree = False
scene.cycles.blur_glossy = 0.0
scene.cycles.sample_clamp_indirect = 0.0
scene.view_settings.view_transform = 'Standard'
bpy.context.view_layer.update()
